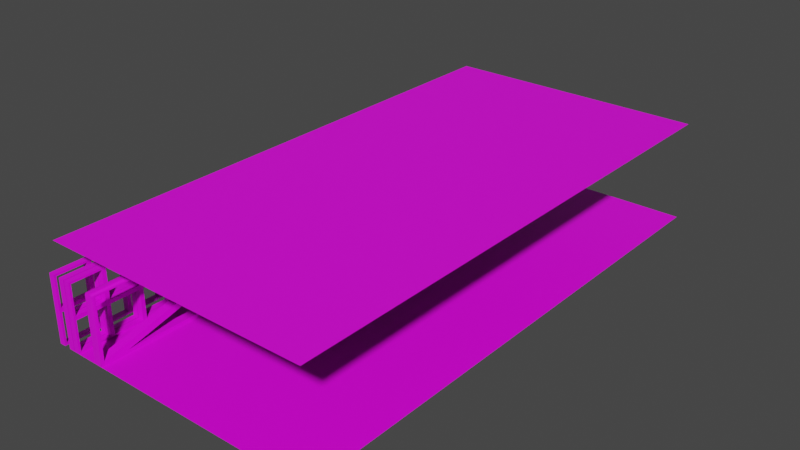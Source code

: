 # Source: FacadeExporter.blend  (saved by Blender 2.93.21; exported with 4.5.12 LTS)
import bpy
from mathutils import Matrix  # noqa: F401  (used for matrix-valued properties, if any)

bpy.ops.wm.read_factory_settings(use_empty=True)
scene = bpy.context.scene
scene.name = 'Scene'

# ---- collections
col_testfacade_fac = bpy.data.collections.new('TestFacade.fac'); scene.collection.children.link(col_testfacade_fac)
col_gate = bpy.data.collections.new('Gate'); col_testfacade_fac.children.link(col_gate)
col_fence = bpy.data.collections.new('Fence'); col_testfacade_fac.children.link(col_fence)
col_fence_curved = bpy.data.collections.new('Fence_Curved'); col_testfacade_fac.children.link(col_fence_curved)
col_roof = bpy.data.collections.new('Roof'); col_testfacade_fac.children.link(col_roof)

# ---- images (referenced by path relative to the original .blend; pixels are not part of the script)
import os
ASSET_DIR = os.environ.get("B2B_ASSET_DIR", "")  # directory of the original .blend (textures are referenced by path, not embedded)
HERE = os.path.dirname(os.path.abspath(__file__))  # packed textures are extracted next to this script under _unpacked/

def load_image(name, relpath, width, height, colorspace="sRGB"):
    """Load a texture the original file referenced (path relative to the .blend, or extracted next to this script)."""
    p = next((c for c in (os.path.join(HERE, relpath), os.path.join(ASSET_DIR, relpath)) if relpath and os.path.exists(c)), "")
    if p:
        img = bpy.data.images.load(p, check_existing=True)
        img.name = name
    else:  # same state as the original file: an image datablock whose file is absent (Cycles renders it pink)
        img = bpy.data.images.new(name, width, height)
        img.source = "FILE"
        img.filepath = "//" + (relpath or name)
    img.colorspace_settings.name = colorspace
    return img
img_cg = load_image('CG', 'CG.png', 1024, 1024, 'sRGB')

# ---- materials (node trees are filled in below, after node groups)
mat_wall = bpy.data.materials.new('Wall')
mat_wall.use_transparency_overlap = False
mat_wall.show_transparent_back = False
mat_wall.use_backface_culling = True
mat_roof = bpy.data.materials.new('Roof')
mat_roof.use_transparency_overlap = False
mat_roof.show_transparent_back = False
mat_roof.use_backface_culling = True

# ---- node groups
ng_auto_smooth = bpy.data.node_groups.new('Auto Smooth', 'GeometryNodeTree')
_s = ng_auto_smooth.interface.new_socket(name='Geometry', in_out='OUTPUT', socket_type='NodeSocketGeometry')
_s = ng_auto_smooth.interface.new_socket(name='Geometry', in_out='INPUT', socket_type='NodeSocketGeometry')
_s = ng_auto_smooth.interface.new_socket(name='Angle', in_out='INPUT', socket_type='NodeSocketFloat')
_s.subtype = 'ANGLE'
_s.min_value = 0.0
_s.max_value = 3.142
ng_auto_smooth.is_modifier = True
_N = ng_auto_smooth.nodes; _L = ng_auto_smooth.links
n0 = _N.new('NodeGroupOutput'); n0.name = 'Group Output'; n0.location = (480, -100)
n1 = _N.new('NodeGroupInput'); n1.name = 'Group Input'; n1.location = (-420, -300)
n2 = _N.new('NodeGroupInput'); n2.name = 'Group Input.001'; n2.location = (-60, -100)
n3 = _N.new('GeometryNodeSetShadeSmooth'); n3.name = 'Set Shade Smooth'; n3.location = (120, -100)
n3.domain = 'EDGE'
n4 = _N.new('GeometryNodeSetShadeSmooth'); n4.name = 'Set Shade Smooth.001'; n4.location = (300, -100)
n5 = _N.new('GeometryNodeInputMeshEdgeAngle'); n5.name = 'Edge Angle'; n5.location = (-420, -220)
n6 = _N.new('GeometryNodeInputEdgeSmooth'); n6.name = 'Is Edge Smooth'; n6.location = (-60, -160)
n7 = _N.new('GeometryNodeInputShadeSmooth'); n7.name = 'Is Face Smooth'; n7.location = (-240, -340)
n8 = _N.new('FunctionNodeBooleanMath'); n8.name = 'Boolean Math'; n8.location = (-60, -220)
n9 = _N.new('FunctionNodeCompare'); n9.name = 'Compare'; n9.location = (-240, -180)
n9.operation = 'LESS_EQUAL'
_L.new(n5.outputs[0], n9.inputs[0])
_L.new(n4.outputs[0], n0.inputs[0])
_L.new(n1.outputs[1], n9.inputs[1])
_L.new(n9.outputs[0], n8.inputs[0])
_L.new(n7.outputs[0], n8.inputs[1])
_L.new(n2.outputs[0], n3.inputs[0])
_L.new(n6.outputs[0], n3.inputs[1])
_L.new(n3.outputs[0], n4.inputs[0])
_L.new(n8.outputs[0], n3.inputs[2])
n0.is_active_output = True

# ---- material node trees
mat_wall.use_nodes = True; mat_wall.node_tree.nodes.clear()
_N = mat_wall.node_tree.nodes; _L = mat_wall.node_tree.links
n0 = _N.new('ShaderNodeBsdfPrincipled'); n0.name = 'Principled BSDF'; n0.location = (10, 300)
n0.distribution = 'GGX'
n0.subsurface_method = 'RANDOM_WALK_SKIN'
n0.inputs[3].default_value = 1.45
n0.inputs[27].default_value = (0.0, 0.0, 0.0, 1.0)
n0.inputs[28].default_value = 1.0
n1 = _N.new('ShaderNodeOutputMaterial'); n1.name = 'Material Output'; n1.location = (300, 300)
n2 = _N.new('ShaderNodeTexImage'); n2.name = 'Image Texture'; n2.location = (-280, 275)
n2.image = img_cg
_L.new(n0.outputs[0], n1.inputs[0])
_L.new(n2.outputs[0], n0.inputs[0])
n1.is_active_output = True
mat_roof.use_nodes = True; mat_roof.node_tree.nodes.clear()
_N = mat_roof.node_tree.nodes; _L = mat_roof.node_tree.links
n0 = _N.new('ShaderNodeBsdfPrincipled'); n0.name = 'Principled BSDF'; n0.location = (10, 300)
n0.distribution = 'GGX'
n0.subsurface_method = 'RANDOM_WALK_SKIN'
n0.inputs[3].default_value = 1.45
n0.inputs[27].default_value = (0.0, 0.0, 0.0, 1.0)
n0.inputs[28].default_value = 1.0
n1 = _N.new('ShaderNodeOutputMaterial'); n1.name = 'Material Output'; n1.location = (300, 300)
n2 = _N.new('ShaderNodeTexImage'); n2.name = 'Image Texture'; n2.location = (-280, 275)
n2.image = img_cg
_L.new(n0.outputs[0], n1.inputs[0])
_L.new(n2.outputs[0], n0.inputs[0])
n1.is_active_output = True

# ---- world
world_world = bpy.data.worlds.new('World'); scene.world = world_world
world_world.use_nodes = True; world_world.node_tree.nodes.clear()
_N = world_world.node_tree.nodes; _L = world_world.node_tree.links
n0 = _N.new('ShaderNodeOutputWorld'); n0.name = 'World Output'; n0.location = (300, 300)
n1 = _N.new('ShaderNodeBackground'); n1.name = 'Background'; n1.location = (10, 300)
n1.inputs[0].default_value = (0.05088, 0.05088, 0.05088, 1.0)
_L.new(n1.outputs[0], n0.inputs[0])
n0.is_active_output = True
world_world.color = (0.05088, 0.05088, 0.05088)
world_world.use_sun_shadow = False
world_world.sun_shadow_jitter_overblur = 0.0

# ---- meshes
me_cube = bpy.data.meshes.new('Cube')
me_cube.from_pydata([(-3.821e-15, 4.371e-08, 0.0), (-8.0, -3.934e-07, 0.0), (-7.902, -3.881e-07, 0.09772), (-7.902, -3.881e-07, 1.875), (-0.7938, 3.4e-10, 0.09772), (-0.09772, 3.837e-08, 0.1252), (-7.206, -3.5e-07, 1.902), (-0.09772, 3.837e-08, 1.902), (-0.09772, 0.2532, 0.1252), (-0.09772, 0.2532, 1.902), (-7.902, 0.2532, 1.875), (-7.902, 0.2532, 0.09772), (-0.7938, 0.2532, 0.09772), (-7.206, 0.2532, 1.902), (-1.383e-08, 0.2532, -3.173e-18), (-8.0, 0.2532, -3.173e-18), (-4.007e-09, 0.07333, 2.0), (-0.07333, 3.97e-08, 1.927), (-3.821e-15, 4.371e-08, 1.927), (-0.009825, 0.03667, 1.99), (-0.03667, 0.009824, 1.963), (-7.404, -3.609e-07, 1.927), (-8.0, 0.07333, 2.0), (-8.0, -3.934e-07, 1.927), (-7.955, -3.909e-07, 1.942), (-7.929, -3.895e-07, 1.982), (-7.702, 0.009824, 1.963), (-7.92, 0.03666, 1.99), (-8.0, 0.1799, 2.0), (-7.404, 0.2532, 1.927), (-7.929, 0.2532, 1.982), (-7.955, 0.2532, 1.942), (-8.0, 0.2532, 1.927), (-7.92, 0.2165, 1.99), (-7.702, 0.2434, 1.963), (-0.07333, 0.2532, 1.927), (-9.827e-09, 0.1799, 2.0), (-1.383e-08, 0.2532, 1.927), (-0.03667, 0.2434, 1.963), (-0.009825, 0.2165, 1.99)], [], [(15, 32, 31, 10, 11), (35, 37, 14, 8, 9), (25, 24, 3, 4, 0), (1, 23, 22, 28, 32, 15), (0, 4, 2, 1), (1, 2, 3, 24, 23), (18, 17, 7, 5, 0), (16, 18, 0, 14, 37, 36), (14, 15, 11, 12), (29, 35, 9, 13), (31, 30, 14, 12, 10), (21, 6, 7, 17), (6, 5, 8, 13), (3, 2, 11, 10), (4, 3, 10, 12), (2, 4, 12, 11), (0, 5, 6, 21, 25), (14, 30, 29, 13, 8), (7, 6, 13, 9), (0, 1, 15, 14), (5, 7, 9, 8), (16, 19, 18), (19, 20, 18), (20, 17, 18), (21, 26, 27, 22, 23, 24, 25), (28, 33, 34, 29, 30, 31, 32), (35, 38, 37), (38, 39, 37), (39, 36, 37), (21, 17, 20, 26), (26, 20, 19, 27), (27, 19, 16, 22), (28, 36, 39, 33), (33, 39, 38, 34), (34, 38, 35, 29), (22, 16, 36, 28)])
me_cube.polygons.foreach_set('use_smooth', [True] * 36)
_uv = me_cube.uv_layers.new(name='UVMap')
_uv.uv.foreach_set('vector', [2.249, 0.9188, 1.667, 0.9188, 1.662, 0.9052, 1.682, 0.8893, 2.22, 0.8893, 1.667, -1.478, 1.667, -1.5, 2.249, -1.5, 2.212, -1.47, 1.674, -1.47, 1.045, -1.478, 1.057, -1.486, 1.078, -1.47, 1.615, 0.6788, 1.645, 0.9188, 0.7415, 0.3141, 0.7415, 0.8967, 0.7193, 0.9188, 0.6871, 0.9188, 0.6649, 0.8967, 0.6649, 0.3141, 1.645, 0.9188, 1.615, 0.6788, 1.615, -1.47, 1.645, -1.5, 1.645, -1.5, 1.615, -1.47, 1.078, -1.47, 1.057, -1.486, 1.062, -1.5, 1.062, 0.9188, 1.062, 0.8967, 1.069, 0.8893, 1.607, 0.8893, 1.645, 0.9188, 0.7636, 0.9188, 0.7415, 0.8967, 0.7415, 0.3141, 0.818, 0.3141, 0.818, 0.8967, 0.7958, 0.9188, 2.249, -1.5, 2.249, 0.9188, 2.22, 0.8893, 2.22, -1.26, 1.667, 0.7387, 1.667, -1.478, 1.674, -1.47, 1.674, 0.6788, 1.662, 0.9052, 1.65, 0.8973, 2.249, -1.5, 2.22, -1.26, 1.682, 0.8893, 1.062, -1.32, 1.069, -1.26, 1.069, 0.8893, 1.062, 0.8967, 2.402, 0.6859, 2.402, -1.5, 2.479, -1.5, 2.479, 0.6859, 0.8946, 0.8514, 0.8946, 0.3141, 0.9711, 0.3141, 0.9711, 0.8514, 0.4033, 0.3141, 0.4033, 2.5, 0.3267, 2.5, 0.3267, 0.3141, 0.4033, 2.456, 0.4033, 0.3141, 0.4798, 0.3141, 0.4798, 2.456, 1.645, 0.9188, 1.607, 0.8893, 1.069, -1.26, 1.062, -1.32, 1.045, -1.478, 2.249, -1.5, 1.65, 0.8973, 1.667, 0.7387, 1.674, 0.6788, 2.212, -1.47, 0.5564, 0.3141, 0.5564, 2.456, 0.4798, 2.456, 0.4798, 0.3141, 2.402, -1.5, 2.402, 0.9108, 2.326, 0.9108, 2.326, -1.5, 0.8946, 0.3141, 0.8946, 0.8514, 0.818, 0.8514, 0.818, 0.3141, 1.04, 0.9188, 1.043, 0.9159, 1.062, 0.9188, 1.043, 0.9159, 1.051, 0.9077, 1.062, 0.9188, 1.051, 0.9077, 1.062, 0.8967, 1.062, 0.9188, 1.062, -1.32, 1.078, -1.47, 1.053, -1.489, 1.04, -1.5, 1.062, -1.5, 1.057, -1.486, 1.054, -1.489, 1.645, 0.9188, 1.658, 0.9082, 1.682, 0.8893, 1.682, 0.8893, 1.658, 0.9081, 1.662, 0.9052, 1.667, 0.9188, 1.667, -1.478, 1.656, -1.489, 1.667, -1.5, 1.656, -1.489, 1.648, -1.497, 1.667, -1.5, 1.648, -1.497, 1.645, -1.5, 1.667, -1.5, 1.062, -1.32, 1.062, 0.8967, 1.051, 0.9077, 1.051, -1.41, 1.051, -1.41, 1.051, 0.9077, 1.04, 0.9159, 1.04, -1.476, 2.26, 0.8868, 2.26, -1.497, 2.272, -1.5, 2.272, 0.9108, 2.304, 0.9108, 2.304, -1.5, 2.315, -1.497, 2.315, 0.8868, 1.645, 0.8947, 1.645, -1.497, 1.656, -1.489, 1.656, 0.8288, 1.656, 0.8288, 1.656, -1.489, 1.667, -1.478, 1.667, 0.7387, 2.272, 0.9108, 2.272, -1.5, 2.304, -1.5, 2.304, 0.9108])
me_cube.materials.append(mat_wall)
me_cube.use_remesh_fix_poles = True
me_cube.use_remesh_preserve_attributes = False
me_cube.update()
me_cube_001 = bpy.data.meshes.new('Cube.001')
me_cube_001.from_pydata([(0.0, 4.0, 1.0), (0.0, 2.0, 1.0), (0.0, 2.0, 2.0), (0.0, 2.0, 0.0), (0.0, 0.0, 0.0), (0.0, 0.0, 2.0), (0.0, 4.0, 0.0), (0.0, 4.0, 2.0), (0.0, 3.0, 0.0), (0.0, 1.0, 2.0), (0.0, 0.0, 1.0), (0.0, 3.0, 2.0), (0.0, 1.0, 0.0), (0.0, 3.0, 1.0), (0.0, 1.0, 1.0), (0.0, 0.9398, 0.06021), (0.0, 0.9398, 0.9398), (0.0, 0.06021, 0.9398), (0.0, 0.06021, 0.06021), (0.0, 3.94, 1.06), (0.0, 3.94, 1.94), (0.0, 3.06, 1.94), (0.0, 3.06, 1.06), (0.0, 0.9398, 1.06), (0.0, 0.9398, 1.94), (0.0, 0.06021, 1.94), (0.0, 0.06021, 1.06), (0.0, 3.94, 0.06021), (0.0, 3.94, 0.9398), (0.0, 3.06, 0.9398), (0.0, 3.06, 0.06021), (0.0, 2.94, 0.06021), (0.0, 2.94, 0.9398), (0.0, 2.06, 0.9398), (0.0, 2.06, 0.06021), (0.0, 2.94, 1.06), (0.0, 2.94, 1.94), (0.0, 2.06, 1.94), (0.0, 2.06, 1.06), (0.0, 1.94, 0.06021), (0.0, 1.94, 0.9398), (0.0, 1.06, 0.9398), (0.0, 1.06, 0.06021), (0.0, 1.94, 1.06), (0.0, 1.94, 1.94), (0.0, 1.06, 1.94), (0.0, 1.06, 1.06), (0.1795, 0.06021, 1.94), (0.1795, 0.06021, 1.06), (0.1795, 1.94, 1.94), (0.1795, 1.06, 1.94), (0.1795, 2.06, 0.06021), (0.1795, 2.94, 0.06021), (0.1795, 3.94, 1.94), (0.1795, 3.94, 1.06), (0.1795, 2.0, 2.0), (0.1795, 2.0, 1.0), (0.1795, 2.0, 0.0), (0.1795, 3.94, 0.9398), (0.1795, 3.94, 0.06021), (0.1795, 3.06, 0.06021), (0.1795, 0.9398, 1.94), (0.1795, 0.06021, 0.9398), (0.1795, 0.06021, 0.06021), (0.1795, 2.94, 1.94), (0.1795, 2.06, 1.94), (0.1795, 1.06, 0.06021), (0.1795, 1.94, 0.06021), (0.1795, 3.06, 1.94), (0.1795, 0.9398, 0.06021), (0.1795, 3.0, 1.0), (0.1795, 4.0, 1.0), (0.1795, 3.0, 0.0), (0.1795, 3.0, 2.0), (0.1795, 1.0, 1.0), (0.1795, 0.0, 1.0), (0.1795, 1.0, 0.0), (0.1795, 1.0, 2.0), (0.1795, 0.9398, 0.9398), (0.1795, 0.0, 0.0), (0.1795, 3.06, 1.06), (0.1795, 4.0, 2.0), (0.1795, 0.9398, 1.06), (0.1795, 0.0, 2.0), (0.1795, 3.06, 0.9398), (0.1795, 4.0, 0.0), (0.1795, 2.94, 0.9398), (0.1795, 2.06, 0.9398), (0.1795, 2.94, 1.06), (0.1795, 2.06, 1.06), (0.1795, 1.94, 0.9398), (0.1795, 1.06, 0.9398), (0.1795, 1.94, 1.06), (0.1795, 1.06, 1.06)], [], [(70, 71, 54, 80), (73, 70, 80, 68), (81, 73, 68, 53), (71, 81, 53, 54), (79, 76, 69, 63), (75, 79, 63, 62), (74, 75, 62, 78), (76, 74, 78, 69), (12, 15, 16, 14), (14, 16, 17, 10), (10, 17, 18, 4), (4, 18, 15, 12), (0, 19, 20, 7), (7, 20, 21, 11), (11, 21, 22, 13), (13, 22, 19, 0), (14, 23, 24, 9), (9, 24, 25, 5), (5, 25, 26, 10), (10, 26, 23, 14), (6, 27, 28, 0), (0, 28, 29, 13), (13, 29, 30, 8), (8, 30, 27, 6), (8, 31, 32, 13), (13, 32, 33, 1), (1, 33, 34, 3), (3, 34, 31, 8), (13, 35, 36, 11), (11, 36, 37, 2), (2, 37, 38, 1), (1, 38, 35, 13), (3, 39, 40, 1), (1, 40, 41, 14), (14, 41, 42, 12), (12, 42, 39, 3), (1, 43, 44, 2), (2, 44, 45, 9), (9, 45, 46, 14), (14, 46, 43, 1), (74, 77, 61, 82), (77, 83, 47, 61), (83, 75, 48, 47), (75, 74, 82, 48), (85, 71, 58, 59), (71, 70, 84, 58), (70, 72, 60, 84), (72, 85, 59, 60), (72, 70, 86, 52), (70, 56, 87, 86), (56, 57, 51, 87), (57, 72, 52, 51), (70, 73, 64, 88), (73, 55, 65, 64), (55, 56, 89, 65), (56, 70, 88, 89), (57, 56, 90, 67), (56, 74, 91, 90), (74, 76, 66, 91), (76, 57, 67, 66), (56, 55, 49, 92), (55, 77, 50, 49), (77, 74, 93, 50), (74, 56, 92, 93), (43, 46, 93, 92), (21, 20, 53, 68), (23, 26, 48, 82), (8, 6, 85, 72), (46, 45, 50, 93), (15, 18, 63, 69), (11, 2, 55, 73), (26, 25, 47, 48), (10, 4, 79, 75), (32, 31, 52, 86), (45, 44, 49, 50), (33, 32, 86, 87), (9, 5, 83, 77), (31, 34, 51, 52), (4, 12, 76, 79), (34, 33, 87, 51), (2, 9, 77, 55), (40, 39, 67, 90), (20, 19, 54, 53), (19, 22, 80, 54), (5, 10, 75, 83), (41, 40, 90, 91), (22, 21, 68, 80), (42, 41, 91, 66), (0, 7, 81, 71), (29, 28, 58, 84), (28, 27, 59, 58), (30, 29, 84, 60), (27, 30, 60, 59), (3, 8, 72, 57), (6, 0, 71, 85), (25, 24, 61, 47), (7, 11, 73, 81), (36, 35, 88, 64), (16, 15, 69, 78), (18, 17, 62, 63), (35, 38, 89, 88), (17, 16, 78, 62), (12, 3, 57, 76), (37, 36, 64, 65), (38, 37, 65, 89), (44, 43, 92, 49), (39, 42, 66, 67), (24, 23, 82, 61)])
_uv = me_cube_001.uv_layers.new(name='UVMap')
_uv.uv.foreach_set('vector', [-1.185, 1.221, -1.185, 1.524, -1.203, 1.505, -1.203, 1.239, -1.487, 1.221, -1.185, 1.221, -1.203, 1.239, -1.469, 1.239, -1.487, 1.524, -1.487, 1.221, -1.469, 1.239, -1.469, 1.505, -1.185, 1.524, -1.487, 1.524, -1.469, 1.505, -1.203, 1.505, -0.8827, 0.3141, -0.8827, 0.6165, -0.9009, 0.5983, -0.9009, 0.3323, -1.185, 0.3141, -0.8827, 0.3141, -0.9009, 0.3323, -1.167, 0.3323, -1.185, 0.6165, -1.185, 0.3141, -1.167, 0.3323, -1.167, 0.5983, -0.8827, 0.6165, -1.185, 0.6165, -1.167, 0.5983, -0.9009, 0.5983, 0.6833, -0.2906, 0.7015, -0.2724, 0.7015, -0.006439, 0.6833, 0.01177, 0.6833, 0.01177, 0.7015, -0.006439, 0.9675, -0.006439, 0.9857, 0.01177, 0.9857, 0.01177, 0.9675, -0.006439, 0.9675, -0.2724, 0.9857, -0.2906, 0.9857, -0.2906, 0.9675, -0.2724, 0.7015, -0.2724, 0.6833, -0.2906, -0.2237, 0.01177, -0.2055, 0.02997, -0.2055, 0.2959, -0.2237, 0.3141, -0.2237, 0.3141, -0.2055, 0.2959, 0.06042, 0.2959, 0.07862, 0.3141, 0.07862, 0.3141, 0.06042, 0.2959, 0.06042, 0.02997, 0.07862, 0.01177, 0.07862, 0.01177, 0.06042, 0.02997, -0.2055, 0.02997, -0.2237, 0.01177, 0.6833, 0.01177, 0.7015, 0.02997, 0.7015, 0.2959, 0.6833, 0.3141, 0.6833, 0.3141, 0.7015, 0.2959, 0.9675, 0.2959, 0.9857, 0.3141, 0.9857, 0.3141, 0.9675, 0.2959, 0.9675, 0.02997, 0.9857, 0.01177, 0.9857, 0.01177, 0.9675, 0.02997, 0.7015, 0.02997, 0.6833, 0.01177, -0.2237, -0.2906, -0.2055, -0.2724, -0.2055, -0.006439, -0.2237, 0.01177, -0.2237, 0.01177, -0.2055, -0.006439, 0.06042, -0.006439, 0.07862, 0.01177, 0.07862, 0.01177, 0.06042, -0.006439, 0.06042, -0.2724, 0.07862, -0.2906, 0.07862, -0.2906, 0.06042, -0.2724, -0.2055, -0.2724, -0.2237, -0.2906, 0.07862, -0.2906, 0.09683, -0.2724, 0.09683, -0.006439, 0.07862, 0.01177, 0.07862, 0.01177, 0.09683, -0.006439, 0.3628, -0.006439, 0.381, 0.01177, 0.381, 0.01177, 0.3628, -0.006439, 0.3628, -0.2724, 0.381, -0.2906, 0.381, -0.2906, 0.3628, -0.2724, 0.09683, -0.2724, 0.07862, -0.2906, 0.07862, 0.01177, 0.09683, 0.02997, 0.09683, 0.2959, 0.07862, 0.3141, 0.07862, 0.3141, 0.09683, 0.2959, 0.3628, 0.2959, 0.381, 0.3141, 0.381, 0.3141, 0.3628, 0.2959, 0.3628, 0.02997, 0.381, 0.01177, 0.381, 0.01177, 0.3628, 0.02997, 0.09683, 0.02997, 0.07862, 0.01177, 0.381, -0.2906, 0.3992, -0.2724, 0.3992, -0.006439, 0.381, 0.01177, 0.381, 0.01177, 0.3992, -0.006439, 0.6651, -0.006439, 0.6833, 0.01177, 0.6833, 0.01177, 0.6651, -0.006439, 0.6651, -0.2724, 0.6833, -0.2906, 0.6833, -0.2906, 0.6651, -0.2724, 0.3992, -0.2724, 0.381, -0.2906, 0.381, 0.01177, 0.3992, 0.02997, 0.3992, 0.2959, 0.381, 0.3141, 0.381, 0.3141, 0.3992, 0.2959, 0.6651, 0.2959, 0.6833, 0.3141, 0.6833, 0.3141, 0.6651, 0.2959, 0.6651, 0.02997, 0.6833, 0.01177, 0.6833, 0.01177, 0.6651, 0.02997, 0.3992, 0.02997, 0.381, 0.01177, -1.185, 0.6165, -1.487, 0.6165, -1.469, 0.5983, -1.203, 0.5983, -1.487, 0.6165, -1.487, 0.3141, -1.469, 0.3323, -1.469, 0.5983, -1.487, 0.3141, -1.185, 0.3141, -1.203, 0.3323, -1.469, 0.3323, -1.185, 0.3141, -1.185, 0.6165, -1.203, 0.5983, -1.203, 0.3323, -0.8827, 1.524, -1.185, 1.524, -1.167, 1.505, -0.9009, 1.505, -1.185, 1.524, -1.185, 1.221, -1.167, 1.239, -1.167, 1.505, -1.185, 1.221, -0.8827, 1.221, -0.9009, 1.239, -1.167, 1.239, -0.8827, 1.221, -0.8827, 1.524, -0.9009, 1.505, -0.9009, 1.239, -0.8827, 1.221, -1.185, 1.221, -1.167, 1.203, -0.9009, 1.203, -1.185, 1.221, -1.185, 0.9188, -1.167, 0.937, -1.167, 1.203, -1.185, 0.9188, -0.8827, 0.9188, -0.9009, 0.937, -1.167, 0.937, -0.8827, 0.9188, -0.8827, 1.221, -0.9009, 1.203, -0.9009, 0.937, -1.185, 1.221, -1.487, 1.221, -1.469, 1.203, -1.203, 1.203, -1.487, 1.221, -1.487, 0.9188, -1.469, 0.937, -1.469, 1.203, -1.487, 0.9188, -1.185, 0.9188, -1.203, 0.937, -1.469, 0.937, -1.185, 0.9188, -1.185, 1.221, -1.203, 1.203, -1.203, 0.937, -0.8827, 0.9188, -1.185, 0.9188, -1.167, 0.9006, -0.9009, 0.9006, -1.185, 0.9188, -1.185, 0.6165, -1.167, 0.6347, -1.167, 0.9006, -1.185, 0.6165, -0.8827, 0.6165, -0.9009, 0.6347, -1.167, 0.6347, -0.8827, 0.6165, -0.8827, 0.9188, -0.9009, 0.9006, -0.9009, 0.6347, -1.185, 0.9188, -1.487, 0.9188, -1.469, 0.9006, -1.203, 0.9006, -1.487, 0.9188, -1.487, 0.6165, -1.469, 0.6347, -1.469, 0.9006, -1.487, 0.6165, -1.185, 0.6165, -1.203, 0.6347, -1.469, 0.6347, -1.185, 0.6165, -1.185, 0.9188, -1.203, 0.9006, -1.203, 0.6347, -0.1695, 1.451, -0.1695, 1.717, -0.2237, 1.717, -0.2237, 1.451, -0.278, 1.717, -0.278, 1.451, -0.2237, 1.451, -0.2237, 1.717, -0.1695, 0.9188, -0.1695, 1.185, -0.2237, 1.185, -0.2237, 0.9188, 0.9857, -1.198, 0.9857, -1.5, 1.04, -1.5, 1.04, -1.198, 1.677, 0.9188, 1.677, 1.185, 1.622, 1.185, 1.622, 0.9188, 0.7192, 0.9188, 0.7192, 1.185, 0.6649, 1.185, 0.6649, 0.9188, 0.6106, 0.6165, 0.6106, 0.9188, 0.5564, 0.9188, 0.5564, 0.6165, 1.622, 1.185, 1.622, 1.451, 1.568, 1.451, 1.568, 1.185, 0.9857, 0.01177, 0.9857, -0.2906, 1.04, -0.2906, 1.04, 0.01177, 0.8723, 1.117, 0.8723, 0.8514, 0.9265, 0.8514, 0.9265, 1.117, 1.568, 1.185, 1.568, 0.9188, 1.622, 0.9188, 1.622, 1.185, 1.514, 1.185, 1.514, 0.9188, 1.568, 0.9188, 1.568, 1.185, 0.6106, 1.221, 0.6106, 1.524, 0.5564, 1.524, 0.5564, 1.221, 1.514, 1.185, 1.514, 1.451, 1.46, 1.451, 1.46, 1.185, 0.9857, -0.2906, 0.9857, -0.5929, 1.04, -0.5929, 1.04, -0.2906, -0.006671, 0.9188, -0.006671, 1.185, -0.06094, 1.185, -0.06094, 0.9188, 0.6106, 0.9188, 0.6106, 1.221, 0.5564, 1.221, 0.5564, 0.9188, -0.006671, 1.185, -0.006671, 0.9188, 0.04759, 0.9188, 0.04759, 1.185, 1.134, 1.451, 1.134, 1.185, 1.188, 1.185, 1.188, 1.451, 1.242, 1.185, 1.242, 1.451, 1.188, 1.451, 1.188, 1.185, 0.9857, 0.3141, 0.9857, 0.01177, 1.04, 0.01177, 1.04, 0.3141, 0.9711, 1.451, 0.9711, 1.185, 1.025, 1.185, 1.025, 1.451, 0.7192, 1.185, 0.7192, 1.451, 0.6649, 1.451, 0.6649, 1.185, 0.3189, 0.9188, 0.3189, 1.185, 0.2647, 1.185, 0.2647, 0.9188, 0.8723, 1.154, 0.8723, 1.456, 0.818, 1.456, 0.818, 1.154, 0.2104, 1.451, 0.2104, 1.185, 0.2647, 1.185, 0.2647, 1.451, 0.9711, 1.185, 0.9711, 0.9188, 1.025, 0.9188, 1.025, 1.185, 1.08, 0.9188, 1.08, 1.185, 1.025, 1.185, 1.025, 0.9188, 0.1561, 1.185, 0.1561, 1.451, 0.1019, 1.451, 0.1019, 1.185, 0.9857, -0.8953, 0.9857, -1.198, 1.04, -1.198, 1.04, -0.8953, 0.8723, 0.8514, 0.8723, 1.154, 0.818, 1.154, 0.818, 0.8514, 1.134, 1.185, 1.134, 0.9188, 1.188, 0.9188, 1.188, 1.185, 0.6106, 0.3141, 0.6106, 0.6165, 0.5564, 0.6165, 0.5564, 0.3141, 0.04759, 1.451, 0.04759, 1.185, 0.1019, 1.185, 0.1019, 1.451, 1.242, 1.185, 1.242, 0.9188, 1.297, 0.9188, 1.297, 1.185, 1.351, 0.9188, 1.351, 1.185, 1.297, 1.185, 1.297, 0.9188, -0.006671, 1.185, -0.006671, 1.451, -0.06094, 1.451, -0.06094, 1.185, 1.351, 1.185, 1.351, 0.9188, 1.405, 0.9188, 1.405, 1.185, 0.9857, -0.5929, 0.9857, -0.8953, 1.04, -0.8953, 1.04, -0.5929, -0.1152, 1.717, -0.1152, 1.451, -0.06094, 1.451, -0.06094, 1.717, -0.2237, 1.185, -0.2237, 1.451, -0.278, 1.451, -0.278, 1.185, -0.2237, 1.451, -0.2237, 1.185, -0.1695, 1.185, -0.1695, 1.451, -0.06094, 1.185, -0.06094, 1.451, -0.1152, 1.451, -0.1152, 1.185, -0.1695, 1.451, -0.1695, 1.185, -0.1152, 1.185, -0.1152, 1.451])
me_cube_001.materials.append(mat_wall)
me_cube_001.use_remesh_fix_poles = True
me_cube_001.use_remesh_preserve_attributes = False
me_cube_001.update()
me_cube_002 = bpy.data.meshes.new('Cube.002')
me_cube_002.from_pydata([(0.2, 4.0, 1.0), (0.2, 2.0, 1.0), (0.2, 2.0, 2.0), (0.2, 2.0, 0.0), (0.2, 0.0, 0.0), (0.2, 0.0, 2.0), (0.2, 4.0, 0.0), (0.2, 4.0, 2.0), (0.2, 3.0, 0.0), (0.2, 1.0, 2.0), (0.2, 0.0, 1.0), (0.2, 3.0, 2.0), (0.2, 1.0, 0.0), (0.2, 3.0, 1.0), (0.2, 1.0, 1.0), (0.2, 0.9398, 0.06021), (0.2, 0.9398, 0.9398), (0.2, 0.06021, 0.9398), (0.2, 0.06021, 0.06021), (0.2, 3.94, 1.06), (0.2, 3.94, 1.94), (0.2, 3.06, 1.94), (0.2, 3.06, 1.06), (0.2, 0.9398, 1.06), (0.2, 0.9398, 1.94), (0.2, 0.06021, 1.94), (0.2, 0.06021, 1.06), (0.2, 3.94, 0.06021), (0.2, 3.94, 0.9398), (0.2, 3.06, 0.9398), (0.2, 3.06, 0.06021), (0.2, 2.94, 0.06021), (0.2, 2.94, 0.9398), (0.2, 2.06, 0.9398), (0.2, 2.06, 0.06021), (0.2, 2.94, 1.06), (0.2, 2.94, 1.94), (0.2, 2.06, 1.94), (0.2, 2.06, 1.06), (0.2, 1.94, 0.06021), (0.2, 1.94, 0.9398), (0.2, 1.06, 0.9398), (0.2, 1.06, 0.06021), (0.2, 1.94, 1.06), (0.2, 1.94, 1.94), (0.2, 1.06, 1.94), (0.2, 1.06, 1.06), (0.3795, 0.06021, 1.94), (0.3795, 0.06021, 1.06), (0.3795, 1.94, 1.94), (0.3795, 1.06, 1.94), (0.3795, 2.06, 0.06021), (0.3795, 2.94, 0.06021), (0.3795, 3.94, 1.94), (0.3795, 3.94, 1.06), (0.3795, 2.0, 2.0), (0.3795, 2.0, 1.0), (0.3795, 2.0, 0.0), (0.3795, 3.94, 0.9398), (0.3795, 3.94, 0.06021), (0.3795, 3.06, 0.06021), (0.3795, 0.9398, 1.94), (0.3795, 0.06021, 0.9398), (0.3795, 0.06021, 0.06021), (0.3795, 2.94, 1.94), (0.3795, 2.06, 1.94), (0.3795, 1.06, 0.06021), (0.3795, 1.94, 0.06021), (0.3795, 3.06, 1.94), (0.3795, 0.9398, 0.06021), (0.3795, 3.0, 1.0), (0.3795, 4.0, 1.0), (0.3795, 3.0, 0.0), (0.3795, 3.0, 2.0), (0.3795, 1.0, 1.0), (0.3795, 0.0, 1.0), (0.3795, 1.0, 0.0), (0.3795, 1.0, 2.0), (0.3795, 0.9398, 0.9398), (0.3795, 0.0, 0.0), (0.3795, 3.06, 1.06), (0.3795, 4.0, 2.0), (0.3795, 0.9398, 1.06), (0.3795, 0.0, 2.0), (0.3795, 3.06, 0.9398), (0.3795, 4.0, 0.0), (0.3795, 2.94, 0.9398), (0.3795, 2.06, 0.9398), (0.3795, 2.94, 1.06), (0.3795, 2.06, 1.06), (0.3795, 1.94, 0.9398), (0.3795, 1.06, 0.9398), (0.3795, 1.94, 1.06), (0.3795, 1.06, 1.06), (0.2, 1.5, 1.94), (0.2, 2.5, 0.06021), (0.2, 3.5, 0.06021), (0.2, 0.5, 1.94), (0.2, 2.5, 1.94), (0.2, 1.5, 0.06021), (0.2, 3.5, 1.94), (0.2, 0.5, 0.06021), (0.2, 2.5, 1.0), (0.2, 3.5, 1.0), (0.2, 0.5, 1.0), (0.2, 1.5, 1.0), (0.2, 0.5, 0.9398), (0.2, 0.5, 0.0), (0.2, 3.5, 1.06), (0.2, 3.5, 2.0), (0.2, 0.5, 1.06), (0.2, 0.5, 2.0), (0.2, 3.5, 0.9398), (0.2, 3.5, 0.0), (0.2, 2.5, 0.9398), (0.2, 2.5, 0.0), (0.2, 2.5, 1.06), (0.2, 2.5, 2.0), (0.2, 1.5, 0.9398), (0.2, 1.5, 0.0), (0.2, 1.5, 1.06), (0.2, 1.5, 2.0), (0.3795, 1.5, 1.94), (0.3795, 2.5, 0.06021), (0.3795, 3.5, 0.06021), (0.3795, 0.5, 1.94), (0.3795, 2.5, 1.94), (0.3795, 1.5, 0.06021), (0.3795, 3.5, 1.94), (0.3795, 0.5, 0.06021), (0.3795, 2.5, 1.0), (0.3795, 3.5, 1.0), (0.3795, 0.5, 1.0), (0.3795, 1.5, 1.0), (0.3795, 0.5, 0.9398), (0.3795, 0.5, 0.0), (0.3795, 3.5, 1.06), (0.3795, 3.5, 2.0), (0.3795, 0.5, 1.06), (0.3795, 0.5, 2.0), (0.3795, 3.5, 0.9398), (0.3795, 3.5, 0.0), (0.3795, 2.5, 0.9398), (0.3795, 2.5, 0.0), (0.3795, 2.5, 1.06), (0.3795, 2.5, 2.0), (0.3795, 1.5, 0.9398), (0.3795, 1.5, 0.0), (0.3795, 1.5, 1.06), (0.3795, 1.5, 2.0)], [], [(131, 71, 54, 136), (73, 70, 80, 68), (137, 73, 68, 128), (71, 81, 53, 54), (135, 76, 69, 129), (75, 79, 63, 62), (132, 75, 62, 134), (76, 74, 78, 69), (12, 15, 16, 14), (104, 106, 17, 10), (10, 17, 18, 4), (107, 101, 15, 12), (0, 19, 20, 7), (109, 100, 21, 11), (11, 21, 22, 13), (103, 108, 19, 0), (14, 23, 24, 9), (111, 97, 25, 5), (5, 25, 26, 10), (104, 110, 23, 14), (6, 27, 28, 0), (103, 112, 29, 13), (13, 29, 30, 8), (113, 96, 27, 6), (8, 31, 32, 13), (102, 114, 33, 1), (1, 33, 34, 3), (115, 95, 31, 8), (13, 35, 36, 11), (117, 98, 37, 2), (2, 37, 38, 1), (102, 116, 35, 13), (3, 39, 40, 1), (105, 118, 41, 14), (14, 41, 42, 12), (119, 99, 39, 3), (1, 43, 44, 2), (121, 94, 45, 9), (9, 45, 46, 14), (105, 120, 43, 1), (74, 77, 61, 82), (139, 83, 47, 125), (83, 75, 48, 47), (132, 74, 82, 138), (85, 71, 58, 59), (131, 70, 84, 140), (70, 72, 60, 84), (141, 85, 59, 124), (72, 70, 86, 52), (130, 56, 87, 142), (56, 57, 51, 87), (143, 72, 52, 123), (70, 73, 64, 88), (145, 55, 65, 126), (55, 56, 89, 65), (130, 70, 88, 144), (57, 56, 90, 67), (133, 74, 91, 146), (74, 76, 66, 91), (147, 57, 67, 127), (56, 55, 49, 92), (149, 77, 50, 122), (77, 74, 93, 50), (133, 56, 92, 148), (120, 46, 93, 148), (100, 20, 53, 128), (110, 26, 48, 138), (113, 6, 85, 141), (46, 45, 50, 93), (101, 18, 63, 129), (117, 2, 55, 145), (26, 25, 47, 48), (10, 4, 79, 75), (32, 31, 52, 86), (94, 44, 49, 122), (114, 32, 86, 142), (111, 5, 83, 139), (95, 34, 51, 123), (107, 12, 76, 135), (34, 33, 87, 51), (121, 9, 77, 149), (40, 39, 67, 90), (20, 19, 54, 53), (108, 22, 80, 136), (5, 10, 75, 83), (118, 40, 90, 146), (22, 21, 68, 80), (42, 41, 91, 66), (0, 7, 81, 71), (112, 28, 58, 140), (28, 27, 59, 58), (30, 29, 84, 60), (96, 30, 60, 124), (115, 8, 72, 143), (6, 0, 71, 85), (97, 24, 61, 125), (109, 11, 73, 137), (36, 35, 88, 64), (16, 15, 69, 78), (18, 17, 62, 63), (116, 38, 89, 144), (106, 16, 78, 134), (119, 3, 57, 147), (98, 36, 64, 126), (38, 37, 65, 89), (44, 43, 92, 49), (99, 42, 66, 127), (24, 23, 82, 61), (39, 99, 127, 67), (37, 98, 126, 65), (12, 119, 147, 76), (17, 106, 134, 62), (35, 116, 144, 88), (7, 109, 137, 81), (25, 97, 125, 47), (3, 115, 143, 57), (27, 96, 124, 59), (29, 112, 140, 84), (41, 118, 146, 91), (19, 108, 136, 54), (2, 121, 149, 55), (4, 107, 135, 79), (31, 95, 123, 52), (9, 111, 139, 77), (33, 114, 142, 87), (45, 94, 122, 50), (11, 117, 145, 73), (15, 101, 129, 69), (8, 113, 141, 72), (23, 110, 138, 82), (21, 100, 128, 68), (43, 120, 148, 92), (74, 133, 148, 93), (55, 149, 122, 49), (76, 147, 127, 66), (56, 133, 146, 90), (56, 130, 144, 89), (73, 145, 126, 64), (57, 143, 123, 51), (70, 130, 142, 86), (72, 141, 124, 60), (71, 131, 140, 58), (75, 132, 138, 48), (77, 139, 125, 61), (14, 46, 120, 105), (2, 44, 94, 121), (12, 42, 99, 119), (1, 40, 118, 105), (1, 38, 116, 102), (11, 36, 98, 117), (3, 34, 95, 115), (13, 32, 114, 102), (8, 30, 96, 113), (0, 28, 112, 103), (10, 26, 110, 104), (9, 24, 97, 111), (13, 22, 108, 103), (7, 20, 100, 109), (4, 18, 101, 107), (14, 16, 106, 104), (74, 132, 134, 78), (79, 135, 129, 63), (81, 137, 128, 53), (70, 131, 136, 80)])
_uv = me_cube_002.uv_layers.new(name='UVMap')
_uv.uv.foreach_set('vector', [-0.5804, 1.372, -0.5804, 1.524, -0.5986, 1.505, -0.5986, 1.372, -0.8827, 1.221, -0.5804, 1.221, -0.5986, 1.239, -0.8645, 1.239, -0.8827, 1.372, -0.8827, 1.221, -0.8645, 1.239, -0.8645, 1.372, -0.5804, 1.524, -0.8827, 1.524, -0.8645, 1.505, -0.5986, 1.505, -0.278, 0.4653, -0.278, 0.6165, -0.2962, 0.5983, -0.2962, 0.4653, -0.5804, 0.3141, -0.278, 0.3141, -0.2962, 0.3323, -0.5621, 0.3323, -0.5804, 0.4653, -0.5804, 0.3141, -0.5621, 0.3323, -0.5621, 0.4653, -0.278, 0.6165, -0.5804, 0.6165, -0.5621, 0.5983, -0.2962, 0.5983, -0.5804, -0.2906, -0.5621, -0.2724, -0.5621, -0.006439, -0.5804, 0.01177, -0.4292, 0.01177, -0.4292, -0.006439, -0.2962, -0.006439, -0.278, 0.01177, -0.278, 0.01177, -0.2962, -0.006439, -0.2962, -0.2724, -0.278, -0.2906, -0.4292, -0.2906, -0.4292, -0.2724, -0.5621, -0.2724, -0.5804, -0.2906, -1.487, 0.01177, -1.469, 0.02997, -1.469, 0.2959, -1.487, 0.3141, -1.336, 0.3141, -1.336, 0.2959, -1.203, 0.2959, -1.185, 0.3141, -1.185, 0.3141, -1.203, 0.2959, -1.203, 0.02997, -1.185, 0.01177, -1.336, 0.01177, -1.336, 0.02997, -1.469, 0.02997, -1.487, 0.01177, -0.5804, 0.01177, -0.5621, 0.02997, -0.5621, 0.2959, -0.5804, 0.3141, -0.4292, 0.3141, -0.4292, 0.2959, -0.2962, 0.2959, -0.278, 0.3141, -0.278, 0.3141, -0.2962, 0.2959, -0.2962, 0.02997, -0.278, 0.01177, -0.4292, 0.01177, -0.4292, 0.02997, -0.5621, 0.02997, -0.5804, 0.01177, -1.487, -0.2906, -1.469, -0.2724, -1.469, -0.006439, -1.487, 0.01177, -1.336, 0.01177, -1.336, -0.006439, -1.203, -0.006439, -1.185, 0.01177, -1.185, 0.01177, -1.203, -0.006439, -1.203, -0.2724, -1.185, -0.2906, -1.336, -0.2906, -1.336, -0.2724, -1.469, -0.2724, -1.487, -0.2906, -1.185, -0.2906, -1.167, -0.2724, -1.167, -0.006439, -1.185, 0.01177, -1.034, 0.01177, -1.034, -0.006439, -0.9009, -0.006439, -0.8827, 0.01177, -0.8827, 0.01177, -0.9009, -0.006439, -0.9009, -0.2724, -0.8827, -0.2906, -1.034, -0.2906, -1.034, -0.2724, -1.167, -0.2724, -1.185, -0.2906, -1.185, 0.01177, -1.167, 0.02997, -1.167, 0.2959, -1.185, 0.3141, -1.034, 0.3141, -1.034, 0.2959, -0.9009, 0.2959, -0.8827, 0.3141, -0.8827, 0.3141, -0.9009, 0.2959, -0.9009, 0.02997, -0.8827, 0.01177, -1.034, 0.01177, -1.034, 0.02997, -1.167, 0.02997, -1.185, 0.01177, -0.8827, -0.2906, -0.8645, -0.2724, -0.8645, -0.006439, -0.8827, 0.01177, -0.7315, 0.01177, -0.7315, -0.006439, -0.5986, -0.006439, -0.5804, 0.01177, -0.5804, 0.01177, -0.5986, -0.006439, -0.5986, -0.2724, -0.5804, -0.2906, -0.7315, -0.2906, -0.7315, -0.2724, -0.8645, -0.2724, -0.8827, -0.2906, -0.8827, 0.01177, -0.8645, 0.02997, -0.8645, 0.2959, -0.8827, 0.3141, -0.7315, 0.3141, -0.7315, 0.2959, -0.5986, 0.2959, -0.5804, 0.3141, -0.5804, 0.3141, -0.5986, 0.2959, -0.5986, 0.02997, -0.5804, 0.01177, -0.7315, 0.01177, -0.7315, 0.02997, -0.8645, 0.02997, -0.8827, 0.01177, -0.5804, 0.6165, -0.8827, 0.6165, -0.8645, 0.5983, -0.5986, 0.5983, -0.8827, 0.4653, -0.8827, 0.3141, -0.8645, 0.3323, -0.8645, 0.4653, -0.8827, 0.3141, -0.5804, 0.3141, -0.5986, 0.3323, -0.8645, 0.3323, -0.5804, 0.4653, -0.5804, 0.6165, -0.5986, 0.5983, -0.5986, 0.4653, -0.278, 1.524, -0.5804, 1.524, -0.5621, 1.505, -0.2962, 1.505, -0.5804, 1.372, -0.5804, 1.221, -0.5621, 1.239, -0.5621, 1.372, -0.5804, 1.221, -0.278, 1.221, -0.2962, 1.239, -0.5621, 1.239, -0.278, 1.372, -0.278, 1.524, -0.2962, 1.505, -0.2962, 1.372, -0.278, 1.221, -0.5804, 1.221, -0.5621, 1.203, -0.2962, 1.203, -0.5804, 1.07, -0.5804, 0.9188, -0.5621, 0.937, -0.5621, 1.07, -0.5804, 0.9188, -0.278, 0.9188, -0.2962, 0.937, -0.5621, 0.937, -0.278, 1.07, -0.278, 1.221, -0.2962, 1.203, -0.2962, 1.07, -0.5804, 1.221, -0.8827, 1.221, -0.8645, 1.203, -0.5986, 1.203, -0.8827, 1.07, -0.8827, 0.9188, -0.8645, 0.937, -0.8645, 1.07, -0.8827, 0.9188, -0.5804, 0.9188, -0.5986, 0.937, -0.8645, 0.937, -0.5804, 1.07, -0.5804, 1.221, -0.5986, 1.203, -0.5986, 1.07, -0.278, 0.9188, -0.5804, 0.9188, -0.5621, 0.9006, -0.2962, 0.9006, -0.5804, 0.7676, -0.5804, 0.6165, -0.5621, 0.6347, -0.5621, 0.7676, -0.5804, 0.6165, -0.278, 0.6165, -0.2962, 0.6347, -0.5621, 0.6347, -0.278, 0.7676, -0.278, 0.9188, -0.2962, 0.9006, -0.2962, 0.7676, -0.5804, 0.9188, -0.8827, 0.9188, -0.8645, 0.9006, -0.5986, 0.9006, -0.8827, 0.7676, -0.8827, 0.6165, -0.8645, 0.6347, -0.8645, 0.7676, -0.8827, 0.6165, -0.5804, 0.6165, -0.5986, 0.6347, -0.8645, 0.6347, -0.5804, 0.7676, -0.5804, 0.9188, -0.5986, 0.9006, -0.5986, 0.7676, 0.04759, 1.318, 0.04759, 1.451, -0.006671, 1.451, -0.006671, 1.318, 0.1561, 1.318, 0.1561, 1.185, 0.2104, 1.185, 0.2104, 1.318, 1.134, 1.052, 1.134, 1.185, 1.08, 1.185, 1.08, 1.052, -0.278, -1.349, -0.278, -1.5, -0.2237, -1.5, -0.2237, -1.349, 0.3189, 1.185, 0.3189, 1.451, 0.2647, 1.451, 0.2647, 1.185, 0.7734, 1.052, 0.7734, 1.185, 0.7192, 1.185, 0.7192, 1.052, 0.6649, 0.7676, 0.6649, 0.9188, 0.6106, 0.9188, 0.6106, 0.7676, 0.7734, 1.185, 0.7734, 1.451, 0.7192, 1.451, 0.7192, 1.185, -0.278, 0.01177, -0.278, -0.2906, -0.2237, -0.2906, -0.2237, 0.01177, 0.1561, 1.185, 0.1561, 0.9188, 0.2104, 0.9188, 0.2104, 1.185, 1.025, 1.318, 1.025, 1.185, 1.08, 1.185, 1.08, 1.318, 1.08, 1.318, 1.08, 1.185, 1.134, 1.185, 1.134, 1.318, 0.6649, 1.372, 0.6649, 1.524, 0.6106, 1.524, 0.6106, 1.372, 1.297, 1.318, 1.297, 1.451, 1.242, 1.451, 1.242, 1.318, -0.278, -0.4418, -0.278, -0.5929, -0.2237, -0.5929, -0.2237, -0.4418, 0.1561, 0.9188, 0.1561, 1.185, 0.1019, 1.185, 0.1019, 0.9188, 0.6649, 1.07, 0.6649, 1.221, 0.6106, 1.221, 0.6106, 1.07, 0.04759, 1.185, 0.04759, 0.9188, 0.1019, 0.9188, 0.1019, 1.185, 1.351, 1.451, 1.351, 1.185, 1.405, 1.185, 1.405, 1.451, 1.351, 1.318, 1.351, 1.451, 1.297, 1.451, 1.297, 1.318, -0.278, 0.3141, -0.278, 0.01177, -0.2237, 0.01177, -0.2237, 0.3141, 1.405, 1.318, 1.405, 1.185, 1.46, 1.185, 1.46, 1.318, 1.514, 0.9188, 1.514, 1.185, 1.46, 1.185, 1.46, 0.9188, -0.06094, 0.9188, -0.06094, 1.185, -0.1152, 1.185, -0.1152, 0.9188, 1.025, 0.6165, 1.025, 0.9188, 0.9711, 0.9188, 0.9711, 0.6165, 1.514, 1.318, 1.514, 1.185, 1.568, 1.185, 1.568, 1.318, 1.188, 1.185, 1.188, 0.9188, 1.242, 0.9188, 1.242, 1.185, 0.9265, 1.117, 0.9265, 1.383, 0.8723, 1.383, 0.8723, 1.117, 0.9265, 1.516, 0.9265, 1.649, 0.8723, 1.649, 0.8723, 1.516, -0.278, -1.046, -0.278, -1.198, -0.2237, -1.198, -0.2237, -1.046, 1.025, 0.3141, 1.025, 0.6165, 0.9711, 0.6165, 0.9711, 0.3141, -0.1695, 1.052, -0.1695, 0.9188, -0.1152, 0.9188, -0.1152, 1.052, 0.6649, 0.4653, 0.6649, 0.6165, 0.6106, 0.6165, 0.6106, 0.4653, 1.622, 1.451, 1.622, 1.185, 1.677, 1.185, 1.677, 1.451, -0.278, 1.185, -0.278, 0.9188, -0.2237, 0.9188, -0.2237, 1.185, 0.2647, 0.9188, 0.2647, 1.185, 0.2104, 1.185, 0.2104, 0.9188, -0.1152, 1.584, -0.1152, 1.717, -0.1695, 1.717, -0.1695, 1.584, 1.405, 1.052, 1.405, 0.9188, 1.46, 0.9188, 1.46, 1.052, -0.278, -0.7441, -0.278, -0.8953, -0.2237, -0.8953, -0.2237, -0.7441, -0.06094, 1.584, -0.06094, 1.451, -0.006671, 1.451, -0.006671, 1.584, 0.04759, 1.451, 0.04759, 1.717, -0.006671, 1.717, -0.006671, 1.451, 0.04759, 1.717, 0.04759, 1.451, 0.1019, 1.451, 0.1019, 1.717, 0.2104, 1.584, 0.2104, 1.717, 0.1561, 1.717, 0.1561, 1.584, 0.1019, 1.717, 0.1019, 1.451, 0.1561, 1.451, 0.1561, 1.717, 0.2104, 1.451, 0.2104, 1.584, 0.1561, 1.584, 0.1561, 1.451, -0.06094, 1.717, -0.06094, 1.584, -0.006671, 1.584, -0.006671, 1.717, -0.278, -0.5929, -0.278, -0.7441, -0.2237, -0.7441, -0.2237, -0.5929, 1.405, 1.185, 1.405, 1.052, 1.46, 1.052, 1.46, 1.185, -0.1152, 1.451, -0.1152, 1.584, -0.1695, 1.584, -0.1695, 1.451, 0.6649, 0.3141, 0.6649, 0.4653, 0.6106, 0.4653, 0.6106, 0.3141, -0.1695, 1.185, -0.1695, 1.052, -0.1152, 1.052, -0.1152, 1.185, -0.278, -0.8953, -0.278, -1.046, -0.2237, -1.046, -0.2237, -0.8953, 0.9265, 1.383, 0.9265, 1.516, 0.8723, 1.516, 0.8723, 1.383, 1.514, 1.451, 1.514, 1.318, 1.568, 1.318, 1.568, 1.451, 1.405, 1.451, 1.405, 1.318, 1.46, 1.318, 1.46, 1.451, 1.351, 1.185, 1.351, 1.318, 1.297, 1.318, 1.297, 1.185, 0.6649, 0.9188, 0.6649, 1.07, 0.6106, 1.07, 0.6106, 0.9188, -0.278, -0.2906, -0.278, -0.4418, -0.2237, -0.4418, -0.2237, -0.2906, 1.297, 1.185, 1.297, 1.318, 1.242, 1.318, 1.242, 1.185, 0.6649, 1.221, 0.6649, 1.372, 0.6106, 1.372, 0.6106, 1.221, 1.08, 1.451, 1.08, 1.318, 1.134, 1.318, 1.134, 1.451, 1.025, 1.451, 1.025, 1.318, 1.08, 1.318, 1.08, 1.451, 0.6649, 0.6165, 0.6649, 0.7676, 0.6106, 0.7676, 0.6106, 0.6165, 0.7734, 0.9188, 0.7734, 1.052, 0.7192, 1.052, 0.7192, 0.9188, -0.278, -1.198, -0.278, -1.349, -0.2237, -1.349, -0.2237, -1.198, 1.134, 0.9188, 1.134, 1.052, 1.08, 1.052, 1.08, 0.9188, 0.1561, 1.451, 0.1561, 1.318, 0.2104, 1.318, 0.2104, 1.451, 0.04759, 1.185, 0.04759, 1.318, -0.006671, 1.318, -0.006671, 1.185, -0.5804, 0.6165, -0.5804, 0.7676, -0.5986, 0.7676, -0.5986, 0.6347, -0.8827, 0.9188, -0.8827, 0.7676, -0.8645, 0.7676, -0.8645, 0.9006, -0.278, 0.6165, -0.278, 0.7676, -0.2962, 0.7676, -0.2962, 0.6347, -0.5804, 0.9188, -0.5804, 0.7676, -0.5621, 0.7676, -0.5621, 0.9006, -0.5804, 0.9188, -0.5804, 1.07, -0.5986, 1.07, -0.5986, 0.937, -0.8827, 1.221, -0.8827, 1.07, -0.8645, 1.07, -0.8645, 1.203, -0.278, 0.9188, -0.278, 1.07, -0.2962, 1.07, -0.2962, 0.937, -0.5804, 1.221, -0.5804, 1.07, -0.5621, 1.07, -0.5621, 1.203, -0.278, 1.221, -0.278, 1.372, -0.2962, 1.372, -0.2962, 1.239, -0.5804, 1.524, -0.5804, 1.372, -0.5621, 1.372, -0.5621, 1.505, -0.5804, 0.3141, -0.5804, 0.4653, -0.5986, 0.4653, -0.5986, 0.3323, -0.8827, 0.6165, -0.8827, 0.4653, -0.8645, 0.4653, -0.8645, 0.5983, -0.5804, 0.01177, -0.5986, 0.02997, -0.7315, 0.02997, -0.7315, 0.01177, -0.8827, 0.3141, -0.8645, 0.2959, -0.7315, 0.2959, -0.7315, 0.3141, -0.5804, -0.2906, -0.5986, -0.2724, -0.7315, -0.2724, -0.7315, -0.2906, -0.8827, 0.01177, -0.8645, -0.006439, -0.7315, -0.006439, -0.7315, 0.01177, -0.8827, 0.01177, -0.9009, 0.02997, -1.034, 0.02997, -1.034, 0.01177, -1.185, 0.3141, -1.167, 0.2959, -1.034, 0.2959, -1.034, 0.3141, -0.8827, -0.2906, -0.9009, -0.2724, -1.034, -0.2724, -1.034, -0.2906, -1.185, 0.01177, -1.167, -0.006439, -1.034, -0.006439, -1.034, 0.01177, -1.185, -0.2906, -1.203, -0.2724, -1.336, -0.2724, -1.336, -0.2906, -1.487, 0.01177, -1.469, -0.006439, -1.336, -0.006439, -1.336, 0.01177, -0.278, 0.01177, -0.2962, 0.02997, -0.4292, 0.02997, -0.4292, 0.01177, -0.5804, 0.3141, -0.5621, 0.2959, -0.4292, 0.2959, -0.4292, 0.3141, -1.185, 0.01177, -1.203, 0.02997, -1.336, 0.02997, -1.336, 0.01177, -1.487, 0.3141, -1.469, 0.2959, -1.336, 0.2959, -1.336, 0.3141, -0.278, -0.2906, -0.2962, -0.2724, -0.4292, -0.2724, -0.4292, -0.2906, -0.5804, 0.01177, -0.5621, -0.006439, -0.4292, -0.006439, -0.4292, 0.01177, -0.5804, 0.6165, -0.5804, 0.4653, -0.5621, 0.4653, -0.5621, 0.5983, -0.278, 0.3141, -0.278, 0.4653, -0.2962, 0.4653, -0.2962, 0.3323, -0.8827, 1.524, -0.8827, 1.372, -0.8645, 1.372, -0.8645, 1.505, -0.5804, 1.221, -0.5804, 1.372, -0.5986, 1.372, -0.5986, 1.239])
me_cube_002.materials.append(mat_wall)
me_cube_002.use_remesh_fix_poles = True
me_cube_002.use_remesh_preserve_attributes = False
me_cube_002.update()
me_plane = bpy.data.meshes.new('Plane')
me_plane.from_pydata([(0.0, 0.0, 0.0), (2.0, 0.0, 0.0), (0.0, 2.0, 0.0), (2.0, 2.0, 0.0)], [], [(0, 1, 3, 2)])
_uv = me_plane.uv_layers.new(name='UVMap')
_uv.uv.foreach_set('vector', [0.3267, 0.9188, -0.278, 0.9188, -0.278, 0.3141, 0.3267, 0.3141])
me_plane.materials.append(mat_roof)
me_plane.use_remesh_fix_poles = True
me_plane.use_remesh_preserve_attributes = False
me_plane.update()
me_plane_001 = bpy.data.meshes.new('Plane.001')
me_plane_001.from_pydata([(0.0, 0.0, 0.0), (2.0, 0.0, 0.0), (0.0, 2.0, 0.0), (2.0, 2.0, 0.0)], [], [(0, 1, 3, 2)])
_uv = me_plane_001.uv_layers.new(name='UVMap')
_uv.uv.foreach_set('vector', [0.3267, 0.9188, -0.278, 0.9188, -0.278, 0.3141, 0.3267, 0.3141])
me_plane_001.materials.append(mat_roof)
me_plane_001.use_remesh_fix_poles = True
me_plane_001.use_remesh_preserve_attributes = False
me_plane_001.update()

# ---- objects
ob_cube = bpy.data.objects.new('Cube', me_cube)
ob_empty = bpy.data.objects.new('Empty', None)
ob_empty_001 = bpy.data.objects.new('Empty.001', None)
ob_empty_002 = bpy.data.objects.new('Empty.002', None)
ob_empty_003 = bpy.data.objects.new('Empty.003', None)
ob_cube_001 = bpy.data.objects.new('Cube.001', me_cube_001)
ob_empty_004 = bpy.data.objects.new('Empty.004', None)
ob_empty_005 = bpy.data.objects.new('Empty.005', None)
ob_cube_002 = bpy.data.objects.new('Cube.002', me_cube_002)
ob_empty_006 = bpy.data.objects.new('Empty.006', None)
ob_plane = bpy.data.objects.new('Plane', me_plane)
ob_empty_007 = bpy.data.objects.new('Empty.007', None)
ob_empty_008 = bpy.data.objects.new('Empty.008', None)
ob_plane_001 = bpy.data.objects.new('Plane.001', me_plane_001)

# ---- transforms, parenting, visibility, modifiers, constraints
ob_cube.location = (1.0, 0.0, 0.0)
ob_cube.rotation_euler = (0.0, -0.0, -1.571)
_m = ob_cube.modifiers.new('Auto Smooth', 'NODES')
_m.node_group = ng_auto_smooth
_gi = [s.identifier for s in ng_auto_smooth.interface.items_tree if s.item_type == 'SOCKET' and s.in_out == 'INPUT']
_m[_gi[1]] = 0.5236  # Angle
ob_empty.location = (0.0, 0.0, 0.0)
ob_empty_001.location = (0.0, 8.0, 0.0)
ob_empty_002.location = (0.0, 4.0, 0.0)
ob_empty_003.location = (0.0, 0.0, 0.0)
ob_cube_001.location = (0.0, 0.0, 0.0)
_m = ob_cube_001.modifiers.new('Auto Smooth', 'NODES')
_m.node_group = ng_auto_smooth
_gi = [s.identifier for s in ng_auto_smooth.interface.items_tree if s.item_type == 'SOCKET' and s.in_out == 'INPUT']
_m[_gi[1]] = 1.396  # Angle
ob_empty_004.location = (0.5475, 4.0, 0.0)
ob_empty_005.location = (0.0, 0.0, 0.0)
ob_cube_002.location = (0.0, 0.0, 0.0)
_m = ob_cube_002.modifiers.new('Mirror', 'MIRROR')
_m = ob_cube_002.modifiers.new('Auto Smooth', 'NODES')
_m.node_group = ng_auto_smooth
_gi = [s.identifier for s in ng_auto_smooth.interface.items_tree if s.item_type == 'SOCKET' and s.in_out == 'INPUT']
_m[_gi[1]] = 1.396  # Angle
ob_empty_006.location = (0.9038, 2.01, 0.0)
ob_plane.location = (0.0, 0.0, 0.0)
ob_plane.scale = (4.0, 8.0, 4.0)
_m = ob_plane.modifiers.new('Auto Smooth', 'NODES')
_m.node_group = ng_auto_smooth
_gi = [s.identifier for s in ng_auto_smooth.interface.items_tree if s.item_type == 'SOCKET' and s.in_out == 'INPUT']
_m[_gi[1]] = 1.396  # Angle
ob_empty_007.location = (2.4, 2.539, 0.0)
ob_empty_008.location = (6.392, 3.726, 0.0)
ob_empty_008.rotation_euler = (0.0, -0.0, -0.3512)
ob_plane_001.location = (0.0, 0.0, 3.0)
ob_plane_001.scale = (4.0, 8.0, 4.0)
_m = ob_plane_001.modifiers.new('Auto Smooth', 'NODES')
_m.node_group = ng_auto_smooth
_gi = [s.identifier for s in ng_auto_smooth.interface.items_tree if s.item_type == 'SOCKET' and s.in_out == 'INPUT']
_m[_gi[1]] = 1.396  # Angle

# ---- collection membership
col_gate.objects.link(ob_cube)
col_gate.objects.link(ob_empty)
col_gate.objects.link(ob_empty_001)
col_fence.objects.link(ob_empty_002)
col_fence.objects.link(ob_empty_003)
col_fence.objects.link(ob_cube_001)
col_fence_curved.objects.link(ob_empty_004)
col_fence_curved.objects.link(ob_empty_005)
col_fence_curved.objects.link(ob_cube_002)
col_fence_curved.objects.link(ob_empty_006)
col_roof.objects.link(ob_plane)
col_roof.objects.link(ob_empty_007)
col_roof.objects.link(ob_empty_008)
col_roof.objects.link(ob_plane_001)

# ---- scene / render settings (as saved in the file)
scene.frame_start = 1; scene.frame_end = 250; scene.frame_set(1)
scene.render.engine = 'CYCLES'
scene.render.resolution_x = 2560
scene.render.resolution_y = 1440
scene.render.fps = 60
scene.cycles.use_denoising = False
scene.cycles.samples = 1024
scene.cycles.sampling_pattern = 'TABULATED_SOBOL'
scene.cycles.use_adaptive_sampling = False
scene.cycles.use_light_tree = False
scene.cycles.max_bounces = 4
scene.cycles.diffuse_bounces = 1
scene.cycles.glossy_bounces = 1
scene.cycles.transmission_bounces = 1
scene.cycles.transparent_max_bounces = 4
scene.cycles.bake_type = 'AO'
scene.eevee.use_gtao = True
scene.view_settings.view_transform = 'Filmic'
bpy.context.view_layer.update()

# ---- added for rendering (the .blend has no active camera and no usable light): camera, sun
cam_auto = bpy.data.cameras.new('AutoCamera')
cam_auto.lens = 50.0
cam_auto.sensor_width = 36.0
cam_auto.clip_end = 1000.0
ob_auto_camera = bpy.data.objects.new('AutoCamera', cam_auto)
scene.collection.objects.link(ob_auto_camera)
ob_auto_camera.location = (20.7501, -12.3278, 15.0519)
ob_auto_camera.rotation_euler = (1.09748, -7.21219e-08, 0.694738)
scene.camera = ob_auto_camera
light_auto_sun = bpy.data.lights.new('AutoSun', 'SUN')
light_auto_sun.energy = 3.0
light_auto_sun.angle = 0.0523599
ob_auto_sun = bpy.data.objects.new('AutoSun', light_auto_sun)
scene.collection.objects.link(ob_auto_sun)
ob_auto_sun.rotation_euler = (0.872665, 0.174533, 0.523599)
bpy.context.view_layer.update()
